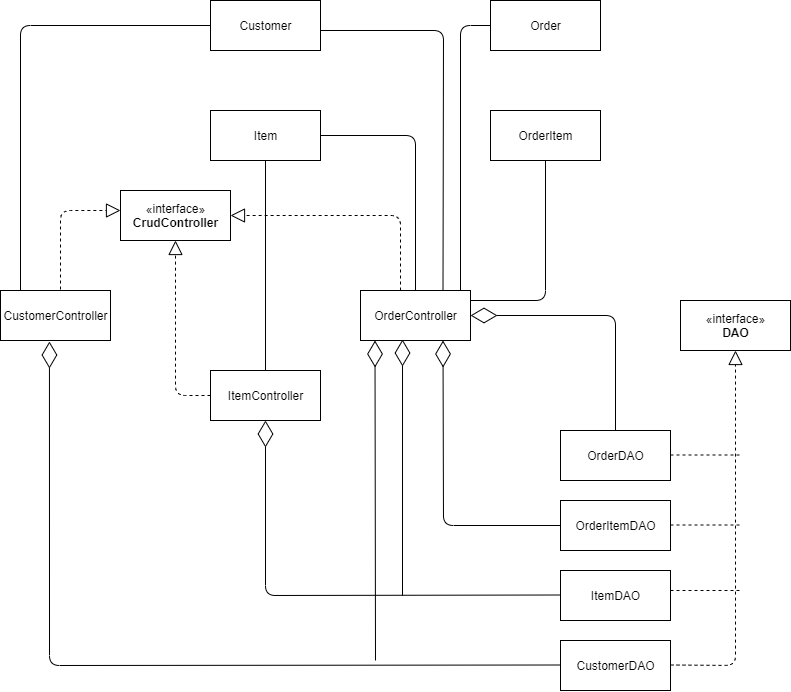

The diagram above was exported from draw.io. Its source (the exported page's mxGraphModel, read from the mxfile embedded in the PNG):
<mxGraphModel dx="1422" dy="800" grid="1" gridSize="10" guides="1" tooltips="1" connect="1" arrows="1" fold="1" page="1" pageScale="1" pageWidth="850" pageHeight="1100" math="0" shadow="0">
  <root>
    <mxCell id="0" />
    <mxCell id="1" parent="0" />
    <mxCell id="ndriaVtEoj4L4LPwbxn6-1" value="«interface»&lt;br&gt;&lt;b&gt;CrudController&lt;/b&gt;" style="html=1;" parent="1" vertex="1">
      <mxGeometry x="150" y="320" width="110" height="50" as="geometry" />
    </mxCell>
    <mxCell id="ndriaVtEoj4L4LPwbxn6-2" value="«interface»&lt;br&gt;&lt;b&gt;DAO&lt;/b&gt;" style="html=1;" parent="1" vertex="1">
      <mxGeometry x="710" y="430" width="110" height="50" as="geometry" />
    </mxCell>
    <mxCell id="ndriaVtEoj4L4LPwbxn6-4" value="CustomerController" style="html=1;" parent="1" vertex="1">
      <mxGeometry x="30" y="420" width="110" height="50" as="geometry" />
    </mxCell>
    <mxCell id="ndriaVtEoj4L4LPwbxn6-5" value="ItemController" style="html=1;" parent="1" vertex="1">
      <mxGeometry x="240" y="500" width="110" height="50" as="geometry" />
    </mxCell>
    <mxCell id="ndriaVtEoj4L4LPwbxn6-6" value="OrderController" style="html=1;" parent="1" vertex="1">
      <mxGeometry x="390" y="420" width="110" height="50" as="geometry" />
    </mxCell>
    <mxCell id="ndriaVtEoj4L4LPwbxn6-7" value="" style="endArrow=block;dashed=1;endFill=0;endSize=12;html=1;" parent="1" edge="1">
      <mxGeometry width="160" relative="1" as="geometry">
        <mxPoint x="90" y="419" as="sourcePoint" />
        <mxPoint x="150" y="340" as="targetPoint" />
        <Array as="points">
          <mxPoint x="90" y="340" />
        </Array>
      </mxGeometry>
    </mxCell>
    <mxCell id="4g8oCsqKX6kLTkwittjq-1" value="" style="endArrow=block;dashed=1;endFill=0;endSize=12;html=1;entryX=0.5;entryY=1;entryDx=0;entryDy=0;exitX=0;exitY=0.5;exitDx=0;exitDy=0;" parent="1" source="ndriaVtEoj4L4LPwbxn6-5" target="ndriaVtEoj4L4LPwbxn6-1" edge="1">
      <mxGeometry width="160" relative="1" as="geometry">
        <mxPoint x="320" y="500" as="sourcePoint" />
        <mxPoint x="480" y="500" as="targetPoint" />
        <Array as="points">
          <mxPoint x="205" y="525" />
        </Array>
      </mxGeometry>
    </mxCell>
    <mxCell id="4g8oCsqKX6kLTkwittjq-2" value="" style="endArrow=block;dashed=1;endFill=0;endSize=12;html=1;entryX=1;entryY=0.5;entryDx=0;entryDy=0;" parent="1" target="ndriaVtEoj4L4LPwbxn6-1" edge="1">
      <mxGeometry width="160" relative="1" as="geometry">
        <mxPoint x="430" y="420" as="sourcePoint" />
        <mxPoint x="360" y="341" as="targetPoint" />
        <Array as="points">
          <mxPoint x="430" y="345" />
        </Array>
      </mxGeometry>
    </mxCell>
    <mxCell id="g5zpVPggXTvNRNeGNsMU-1" value="OrderDAO" style="html=1;" parent="1" vertex="1">
      <mxGeometry x="590" y="560" width="110" height="50" as="geometry" />
    </mxCell>
    <mxCell id="g5zpVPggXTvNRNeGNsMU-2" value="ItemDAO" style="html=1;" parent="1" vertex="1">
      <mxGeometry x="590" y="700" width="110" height="50" as="geometry" />
    </mxCell>
    <mxCell id="g5zpVPggXTvNRNeGNsMU-3" value="CustomerDAO" style="html=1;" parent="1" vertex="1">
      <mxGeometry x="590" y="770" width="110" height="50" as="geometry" />
    </mxCell>
    <mxCell id="g5zpVPggXTvNRNeGNsMU-4" value="OrderItemDAO" style="html=1;" parent="1" vertex="1">
      <mxGeometry x="590" y="630" width="110" height="50" as="geometry" />
    </mxCell>
    <mxCell id="g5zpVPggXTvNRNeGNsMU-5" value="" style="endArrow=block;dashed=1;endFill=0;endSize=12;html=1;entryX=0.5;entryY=1;entryDx=0;entryDy=0;" parent="1" target="ndriaVtEoj4L4LPwbxn6-2" edge="1">
      <mxGeometry width="160" relative="1" as="geometry">
        <mxPoint x="700" y="794.5" as="sourcePoint" />
        <mxPoint x="860" y="794.5" as="targetPoint" />
        <Array as="points">
          <mxPoint x="765" y="795" />
        </Array>
      </mxGeometry>
    </mxCell>
    <mxCell id="g5zpVPggXTvNRNeGNsMU-7" value="" style="endArrow=none;dashed=1;html=1;" parent="1" edge="1">
      <mxGeometry width="50" height="50" relative="1" as="geometry">
        <mxPoint x="700" y="720" as="sourcePoint" />
        <mxPoint x="770" y="720" as="targetPoint" />
      </mxGeometry>
    </mxCell>
    <mxCell id="g5zpVPggXTvNRNeGNsMU-8" value="" style="endArrow=none;dashed=1;html=1;" parent="1" edge="1">
      <mxGeometry width="50" height="50" relative="1" as="geometry">
        <mxPoint x="700" y="584.5" as="sourcePoint" />
        <mxPoint x="770" y="584.5" as="targetPoint" />
      </mxGeometry>
    </mxCell>
    <mxCell id="g5zpVPggXTvNRNeGNsMU-9" value="" style="endArrow=none;dashed=1;html=1;" parent="1" edge="1">
      <mxGeometry width="50" height="50" relative="1" as="geometry">
        <mxPoint x="700" y="654.5" as="sourcePoint" />
        <mxPoint x="770" y="654.5" as="targetPoint" />
      </mxGeometry>
    </mxCell>
    <mxCell id="g5zpVPggXTvNRNeGNsMU-10" value="OrderItem" style="html=1;" parent="1" vertex="1">
      <mxGeometry x="520" y="240" width="110" height="50" as="geometry" />
    </mxCell>
    <mxCell id="g5zpVPggXTvNRNeGNsMU-11" value="Item" style="html=1;" parent="1" vertex="1">
      <mxGeometry x="240" y="240" width="110" height="50" as="geometry" />
    </mxCell>
    <mxCell id="g5zpVPggXTvNRNeGNsMU-12" value="Order" style="html=1;" parent="1" vertex="1">
      <mxGeometry x="520" y="130" width="110" height="50" as="geometry" />
    </mxCell>
    <mxCell id="g5zpVPggXTvNRNeGNsMU-13" value="Customer" style="html=1;" parent="1" vertex="1">
      <mxGeometry x="240" y="130" width="110" height="50" as="geometry" />
    </mxCell>
    <mxCell id="g5zpVPggXTvNRNeGNsMU-20" value="" style="endArrow=diamondThin;endFill=0;endSize=24;html=1;entryX=0.445;entryY=1.02;entryDx=0;entryDy=0;entryPerimeter=0;" parent="1" target="ndriaVtEoj4L4LPwbxn6-4" edge="1">
      <mxGeometry width="160" relative="1" as="geometry">
        <mxPoint x="590" y="794.5" as="sourcePoint" />
        <mxPoint x="750" y="794.5" as="targetPoint" />
        <Array as="points">
          <mxPoint x="79" y="795" />
        </Array>
      </mxGeometry>
    </mxCell>
    <mxCell id="g5zpVPggXTvNRNeGNsMU-22" value="&lt;span style=&quot;color: rgba(0 , 0 , 0 , 0) ; font-family: monospace ; font-size: 0px ; background-color: rgb(248 , 249 , 250)&quot;&gt;%3CmxGraphModel%3E%3Croot%3E%3CmxCell%20id%3D%220%22%2F%3E%3CmxCell%20id%3D%221%22%20parent%3D%220%22%2F%3E%3CmxCell%20id%3D%222%22%20value%3D%22%22%20style%3D%22endArrow%3DdiamondThin%3BendFill%3D0%3BendSize%3D24%3Bhtml%3D1%3BentryX%3D0.5%3BentryY%3D1%3BentryDx%3D0%3BentryDy%3D0%3B%22%20edge%3D%221%22%20parent%3D%221%22%3E%3CmxGeometry%20width%3D%22160%22%20relative%3D%221%22%20as%3D%22geometry%22%3E%3CmxPoint%20x%3D%22490%22%20y%3D%22504.5%22%20as%3D%22sourcePoint%22%2F%3E%3CmxPoint%20x%3D%22195%22%20y%3D%22330%22%20as%3D%22targetPoint%22%2F%3E%3CArray%20as%3D%22points%22%3E%3CmxPoint%20x%3D%22195%22%20y%3D%22505%22%2F%3E%3C%2FArray%3E%3C%2FmxGeometry%3E%3C%2FmxCell%3E%3C%2Froot%3E%3C%2FmxGraphModel%3E&lt;/span&gt;" style="endArrow=diamondThin;endFill=0;endSize=24;html=1;entryX=0.5;entryY=1;entryDx=0;entryDy=0;" parent="1" target="ndriaVtEoj4L4LPwbxn6-5" edge="1">
      <mxGeometry width="160" relative="1" as="geometry">
        <mxPoint x="590" y="724.5" as="sourcePoint" />
        <mxPoint x="300" y="560" as="targetPoint" />
        <Array as="points">
          <mxPoint x="295" y="725" />
        </Array>
      </mxGeometry>
    </mxCell>
    <mxCell id="g5zpVPggXTvNRNeGNsMU-23" value="&lt;span style=&quot;color: rgba(0 , 0 , 0 , 0) ; font-family: monospace ; font-size: 0px ; background-color: rgb(248 , 249 , 250)&quot;&gt;%3CmxGraphModel%3E%3Croot%3E%3CmxCell%20id%3D%220%22%2F%3E%3CmxCell%20id%3D%221%22%20parent%3D%220%22%2F%3E%3CmxCell%20id%3D%222%22%20value%3D%22%22%20style%3D%22endArrow%3DdiamondThin%3BendFill%3D0%3BendSize%3D24%3Bhtml%3D1%3BentryX%3D0.5%3BentryY%3D1%3BentryDx%3D0%3BentryDy%3D0%3B%22%20edge%3D%221%22%20parent%3D%221%22%3E%3CmxGeometry%20width%3D%22160%22%20relative%3D%221%22%20as%3D%22geometry%22%3E%3CmxPoint%20x%3D%22490%22%20y%3D%22504.5%22%20as%3D%22sourcePoint%22%2F%3E%3CmxPoint%20x%3D%22195%22%20y%3D%22330%22%20as%3D%22targetPoint%22%2F%3E%3CArray%20as%3D%22points%22%3E%3CmxPoint%20x%3D%22195%22%20y%3D%22505%22%2F%3E%3C%2FArray%3E%3C%2FmxGeometry%3E%3C%2FmxCell%3E%3C%2Froot%3E%3C%2FmxGraphModel%3E&lt;/span&gt;" style="endArrow=diamondThin;endFill=0;endSize=24;html=1;entryX=0.75;entryY=1;entryDx=0;entryDy=0;exitX=0;exitY=0.5;exitDx=0;exitDy=0;" parent="1" source="g5zpVPggXTvNRNeGNsMU-4" target="ndriaVtEoj4L4LPwbxn6-6" edge="1">
      <mxGeometry width="160" relative="1" as="geometry">
        <mxPoint x="540" y="670" as="sourcePoint" />
        <mxPoint x="390" y="490" as="targetPoint" />
        <Array as="points">
          <mxPoint x="473" y="655" />
        </Array>
      </mxGeometry>
    </mxCell>
    <mxCell id="g5zpVPggXTvNRNeGNsMU-24" value="" style="endArrow=diamondThin;endFill=0;endSize=24;html=1;exitX=0.5;exitY=0;exitDx=0;exitDy=0;entryX=1;entryY=0.5;entryDx=0;entryDy=0;" parent="1" source="g5zpVPggXTvNRNeGNsMU-1" target="ndriaVtEoj4L4LPwbxn6-6" edge="1">
      <mxGeometry width="160" relative="1" as="geometry">
        <mxPoint x="550" y="479" as="sourcePoint" />
        <mxPoint x="710" y="479" as="targetPoint" />
        <Array as="points">
          <mxPoint x="645" y="445" />
        </Array>
      </mxGeometry>
    </mxCell>
    <mxCell id="g5zpVPggXTvNRNeGNsMU-25" value="" style="endArrow=diamondThin;endFill=0;endSize=24;html=1;entryX=0.382;entryY=0.98;entryDx=0;entryDy=0;entryPerimeter=0;" parent="1" target="ndriaVtEoj4L4LPwbxn6-6" edge="1">
      <mxGeometry width="160" relative="1" as="geometry">
        <mxPoint x="432" y="725" as="sourcePoint" />
        <mxPoint x="570" y="724.5" as="targetPoint" />
      </mxGeometry>
    </mxCell>
    <mxCell id="g5zpVPggXTvNRNeGNsMU-28" value="" style="endArrow=diamondThin;endFill=0;endSize=24;html=1;" parent="1" edge="1">
      <mxGeometry width="160" relative="1" as="geometry">
        <mxPoint x="405" y="790" as="sourcePoint" />
        <mxPoint x="404.5" y="470" as="targetPoint" />
      </mxGeometry>
    </mxCell>
    <mxCell id="g5zpVPggXTvNRNeGNsMU-30" style="edgeStyle=orthogonalEdgeStyle;rounded=0;orthogonalLoop=1;jettySize=auto;html=1;exitX=0.5;exitY=1;exitDx=0;exitDy=0;" parent="1" source="ndriaVtEoj4L4LPwbxn6-1" target="ndriaVtEoj4L4LPwbxn6-1" edge="1">
      <mxGeometry relative="1" as="geometry" />
    </mxCell>
    <mxCell id="g5zpVPggXTvNRNeGNsMU-36" value="" style="endArrow=none;html=1;entryX=0;entryY=0.5;entryDx=0;entryDy=0;" parent="1" target="g5zpVPggXTvNRNeGNsMU-13" edge="1">
      <mxGeometry width="50" height="50" relative="1" as="geometry">
        <mxPoint x="50" y="420" as="sourcePoint" />
        <mxPoint x="100" y="370" as="targetPoint" />
        <Array as="points">
          <mxPoint x="50" y="155" />
        </Array>
      </mxGeometry>
    </mxCell>
    <mxCell id="g5zpVPggXTvNRNeGNsMU-43" value="" style="endArrow=none;html=1;entryX=0.5;entryY=1;entryDx=0;entryDy=0;exitX=0.5;exitY=0;exitDx=0;exitDy=0;" parent="1" source="ndriaVtEoj4L4LPwbxn6-5" target="g5zpVPggXTvNRNeGNsMU-11" edge="1">
      <mxGeometry width="50" height="50" relative="1" as="geometry">
        <mxPoint x="300" y="500" as="sourcePoint" />
        <mxPoint x="350" y="450" as="targetPoint" />
      </mxGeometry>
    </mxCell>
    <mxCell id="g5zpVPggXTvNRNeGNsMU-44" value="" style="endArrow=none;html=1;entryX=1;entryY=0.5;entryDx=0;entryDy=0;exitX=0.5;exitY=0;exitDx=0;exitDy=0;" parent="1" source="ndriaVtEoj4L4LPwbxn6-6" target="g5zpVPggXTvNRNeGNsMU-11" edge="1">
      <mxGeometry width="50" height="50" relative="1" as="geometry">
        <mxPoint x="470" y="420" as="sourcePoint" />
        <mxPoint x="520" y="370" as="targetPoint" />
        <Array as="points">
          <mxPoint x="445" y="265" />
        </Array>
      </mxGeometry>
    </mxCell>
    <mxCell id="g5zpVPggXTvNRNeGNsMU-45" value="" style="endArrow=none;html=1;entryX=0.75;entryY=0;entryDx=0;entryDy=0;" parent="1" target="ndriaVtEoj4L4LPwbxn6-6" edge="1">
      <mxGeometry width="50" height="50" relative="1" as="geometry">
        <mxPoint x="350" y="160" as="sourcePoint" />
        <mxPoint x="400" y="110" as="targetPoint" />
        <Array as="points">
          <mxPoint x="473" y="160" />
        </Array>
      </mxGeometry>
    </mxCell>
    <mxCell id="g5zpVPggXTvNRNeGNsMU-46" value="" style="endArrow=none;html=1;entryX=0.5;entryY=1;entryDx=0;entryDy=0;" parent="1" target="g5zpVPggXTvNRNeGNsMU-10" edge="1">
      <mxGeometry width="50" height="50" relative="1" as="geometry">
        <mxPoint x="500" y="430" as="sourcePoint" />
        <mxPoint x="550" y="380" as="targetPoint" />
        <Array as="points">
          <mxPoint x="575" y="430" />
        </Array>
      </mxGeometry>
    </mxCell>
    <mxCell id="g5zpVPggXTvNRNeGNsMU-47" value="" style="endArrow=none;html=1;entryX=0;entryY=0.5;entryDx=0;entryDy=0;" parent="1" target="g5zpVPggXTvNRNeGNsMU-12" edge="1">
      <mxGeometry width="50" height="50" relative="1" as="geometry">
        <mxPoint x="490" y="420" as="sourcePoint" />
        <mxPoint x="540" y="370" as="targetPoint" />
        <Array as="points">
          <mxPoint x="490" y="155" />
        </Array>
      </mxGeometry>
    </mxCell>
  </root>
</mxGraphModel>